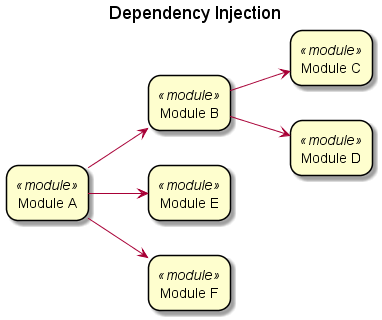

The diagram above was rendered by PlantUML. Its source (embedded in the PNG):
@startuml modules

title Dependency Injection

left to right direction
skinparam rectangle {
	roundCorner<<module>> 25
}

rectangle moduleA <<module>> [
  Module A
]

rectangle moduleB <<module>> [
  Module B
]

rectangle moduleC <<module>> [
  Module C
]

rectangle moduleD <<module>> [
  Module D
]

rectangle moduleE <<module>> [
  Module E
]

rectangle moduleF <<module>> [
  Module F
]

moduleA --> moduleB
moduleA --> moduleE
moduleA --> moduleF
moduleB --> moduleC
moduleB --> moduleD
@enduml